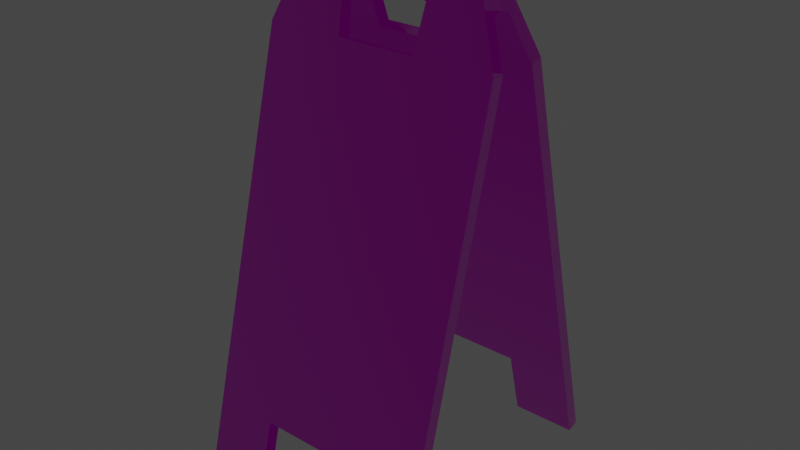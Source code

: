 # Source: WetFloorSign_01.blend  (saved by Blender 2.83.11; exported with 4.5.12 LTS)
import bpy
from mathutils import Matrix  # noqa: F401  (used for matrix-valued properties, if any)

bpy.ops.wm.read_factory_settings(use_empty=True)
scene = bpy.context.scene
scene.name = 'Scene'

# ---- collections
col_wetfloorsign_01 = bpy.data.collections.new('WetFloorSign_01'); scene.collection.children.link(col_wetfloorsign_01)

# ---- images (referenced by path relative to the original .blend; pixels are not part of the script)
import os
ASSET_DIR = os.environ.get("B2B_ASSET_DIR", "")  # directory of the original .blend (textures are referenced by path, not embedded)
HERE = os.path.dirname(os.path.abspath(__file__))  # packed textures are extracted next to this script under _unpacked/

def load_image(name, relpath, width, height, colorspace="sRGB"):
    """Load a texture the original file referenced (path relative to the .blend, or extracted next to this script)."""
    p = next((c for c in (os.path.join(HERE, relpath), os.path.join(ASSET_DIR, relpath)) if relpath and os.path.exists(c)), "")
    if p:
        img = bpy.data.images.load(p, check_existing=True)
        img.name = name
    else:  # same state as the original file: an image datablock whose file is absent (Cycles renders it pink)
        img = bpy.data.images.new(name, width, height)
        img.source = "FILE"
        img.filepath = "//" + (relpath or name)
    img.colorspace_settings.name = colorspace
    return img
img_wetfloorsign_01_8_bit_occlusionroughnessmetallic_png = load_image('WetFloorSign_01_8-bit_OcclusionRoughnessMetallic.png', 'WetFloorSign_01_Textures/WetFloorSign_01_8-bit_OcclusionRoughnessMetallic.png', 1024, 1024, 'Non-Color')
img_wetfloorsign_01_8_bit_diffuse_png = load_image('WetFloorSign_01_8-bit_Diffuse.png', 'WetFloorSign_01_Textures/WetFloorSign_01_8-bit_Diffuse.png', 1024, 1024, 'sRGB')
img_wetfloorsign_01_8_bit_normal_png = load_image('WetFloorSign_01_8-bit_Normal.png', 'WetFloorSign_01_Textures/WetFloorSign_01_8-bit_Normal.png', 1024, 1024, 'Non-Color')

# ---- materials (node trees are filled in below, after node groups)
mat_wetfloorsign_01 = bpy.data.materials.new('WetFloorSign_01')
mat_wetfloorsign_01.alpha_threshold = 0.0
mat_wetfloorsign_01.roughness = 0.5
mat_wetfloorsign_01.line_color = (0.0, 0.0, 0.0, 1.0)

# ---- node groups
ng_invert_g = bpy.data.node_groups.new('Invert G', 'ShaderNodeTree')
_s = ng_invert_g.interface.new_socket(name='Image', in_out='OUTPUT', socket_type='NodeSocketColor')
_s.default_value = (0.0, 0.0, 0.0, 0.0)
_s = ng_invert_g.interface.new_socket(name='Image', in_out='INPUT', socket_type='NodeSocketColor')
_s.default_value = (0.8, 0.8, 0.8, 1.0)
_N = ng_invert_g.nodes; _L = ng_invert_g.links
n0 = _N.new('ShaderNodeCombineColor'); n0.name = 'Combine RGB'; n0.location = (220, 32)
n1 = _N.new('ShaderNodeInvert'); n1.name = 'Invert'; n1.location = (0, -32)
n2 = _N.new('ShaderNodeSeparateColor'); n2.name = 'Separate RGB.001'; n2.location = (-220, 18)
n3 = _N.new('NodeGroupInput'); n3.name = 'Group Input'; n3.location = (-420, 0)
n4 = _N.new('NodeGroupOutput'); n4.name = 'Group Output'; n4.location = (420, 0)
_L.new(n3.outputs[0], n2.inputs[0])
_L.new(n2.outputs[0], n0.inputs[0])
_L.new(n2.outputs[1], n1.inputs[1])
_L.new(n2.outputs[2], n0.inputs[2])
_L.new(n1.outputs[0], n0.inputs[1])
_L.new(n0.outputs[0], n4.inputs[0])
n4.is_active_output = True

# ---- material node trees
mat_wetfloorsign_01.use_nodes = True; mat_wetfloorsign_01.node_tree.nodes.clear()
_N = mat_wetfloorsign_01.node_tree.nodes; _L = mat_wetfloorsign_01.node_tree.links
n0 = _N.new('ShaderNodeOutputMaterial'); n0.name = 'Material Output'; n0.location = (300, 300)
n1 = _N.new('ShaderNodeGroup'); n1.name = 'Group'; n1.location = (-370, -165)
n1.node_tree = ng_invert_g
n2 = _N.new('ShaderNodeNormalMap'); n2.name = 'Normal Map'; n2.location = (-205, -146)
n3 = _N.new('ShaderNodeSeparateColor'); n3.name = 'Separate RGB'; n3.location = (-295, 69)
n4 = _N.new('ShaderNodeTexImage'); n4.name = 'Image Texture.001'; n4.location = (-676, 105)
n4.image = img_wetfloorsign_01_8_bit_occlusionroughnessmetallic_png
n5 = _N.new('ShaderNodeTexImage'); n5.name = 'Image Texture'; n5.location = (-676, 368)
n5.image = img_wetfloorsign_01_8_bit_diffuse_png
n6 = _N.new('ShaderNodeTexImage'); n6.name = 'Image Texture.002'; n6.location = (-673, -162)
n6.image = img_wetfloorsign_01_8_bit_normal_png
n7 = _N.new('ShaderNodeBsdfPrincipled'); n7.name = 'Principled BSDF'; n7.location = (10, 300)
n7.distribution = 'GGX'
n7.subsurface_method = 'BURLEY'
n7.inputs[3].default_value = 1.45
n7.inputs[27].default_value = (0.0, 0.0, 0.0, 1.0)
n7.inputs[28].default_value = 1.0
_L.new(n7.outputs[0], n0.inputs[0])
_L.new(n4.outputs[0], n3.inputs[0])
_L.new(n1.outputs[0], n2.inputs[1])
_L.new(n2.outputs[0], n7.inputs[5])
_L.new(n6.outputs[0], n1.inputs[0])
_L.new(n3.outputs[1], n7.inputs[2])
_L.new(n3.outputs[2], n7.inputs[1])
_L.new(n5.outputs[0], n7.inputs[0])
n0.is_active_output = True

# ---- world
world_world = bpy.data.worlds.new('World'); scene.world = world_world
world_world.use_nodes = True; world_world.node_tree.nodes.clear()
_N = world_world.node_tree.nodes; _L = world_world.node_tree.links
n0 = _N.new('ShaderNodeOutputWorld'); n0.name = 'World Output'; n0.location = (300, 300)
n1 = _N.new('ShaderNodeBackground'); n1.name = 'Background'; n1.location = (10, 300)
n1.inputs[0].default_value = (0.05088, 0.05088, 0.05088, 1.0)
_L.new(n1.outputs[0], n0.inputs[0])
n0.is_active_output = True
world_world.color = (0.05088, 0.05088, 0.05088)
world_world.use_sun_shadow = False
world_world.sun_shadow_jitter_overblur = 0.0

# ---- meshes
me_mesh = bpy.data.meshes.new('Mesh')
me_mesh.from_pydata([(-30.75, 27.92, 1.15), (-30.75, -27.92, 1.15), (-4.982, 27.92, 100.4), (-4.982, -27.92, 100.4), (-30.75, 12.76, 1.15), (-30.75, -12.76, 1.15), (-4.982, -9.324, 100.4), (-4.982, 9.324, 100.4), (-26.47, 27.92, 17.62), (-26.47, 12.76, 17.62), (-26.47, -12.76, 17.62), (-26.47, -27.92, 17.62), (-0.5168, 20.92, 117.6), (-0.5169, -20.92, 117.6), (-0.5169, -10.61, 117.6), (-0.5168, 10.31, 117.6), (-2.356, 23.79, 110.5), (-2.356, -10.36, 110.5), (-27.88, 27.92, 0.4035), (-27.88, -27.92, 0.4035), (-2.107, 27.92, 99.66), (-2.107, -27.92, 99.66), (-27.88, 12.76, 0.4035), (-27.88, -12.76, 0.4035), (-2.107, -9.324, 99.66), (-2.107, 9.324, 99.66), (-23.6, 27.92, 16.87), (-23.6, 12.76, 16.87), (-23.6, -12.76, 16.87), (-23.6, -27.92, 16.87), (-2.356, -23.79, 110.5), (-2.356, 10.36, 110.5), (0.4722, -10.34, 109.6), (0.4722, -23.87, 109.6), (0.4722, 23.87, 109.6), (0.4722, 10.34, 109.6), (-0.5169, 0.0001493, 117.6), (-1.93, 0.0001497, 111.7), (-2.309, -9.501, 110.7), (-2.309, 8.926, 110.7), (-0.5169, -5.072, 117.6), (-1.93, -7.601, 111.7), (-2.309, -5.7, 111.1), (-1.93, -3.8, 111.7), (-2.309, -1.9, 111.1), (-1.93, 7.14, 111.7), (-2.309, 5.355, 111.1), (-1.93, 3.57, 111.7), (-2.309, 1.785, 111.1), (-0.5169, 4.765, 117.6), (2.606, 9.719, 110.1), (2.606, 9.651, 116.8), (2.606, -0.006755, 110.1), (2.606, -1.297, 116.8), (2.606, 21.12, 116.8), (2.606, -9.953, 116.8), (2.606, -5.349, 110.1), (2.606, -23.56, 110.1), (35.96, -27.92, 1.15), (31.69, -27.92, 17.62), (31.69, -12.76, 17.62), (35.96, -12.76, 1.15), (35.96, 27.92, 1.15), (35.96, 12.76, 1.15), (31.69, 12.76, 17.62), (31.69, 27.92, 17.62), (5.729, -20.92, 117.6), (5.729, -10.61, 117.6), (7.568, -10.36, 110.5), (7.568, -23.79, 110.5), (5.729, 10.31, 117.6), (5.729, 20.92, 117.6), (7.568, 23.79, 110.5), (7.568, 10.36, 110.5), (28.81, -12.76, 16.87), (28.81, -27.92, 16.87), (33.09, -27.92, 0.4036), (33.09, -12.76, 0.4036), (28.81, 12.76, 16.87), (33.09, 12.76, 0.4035), (33.09, 27.92, 0.4036), (28.81, 27.92, 16.87), (7.319, -9.324, 99.66), (4.74, -10.34, 109.6), (4.74, -23.87, 109.6), (7.319, -27.92, 99.66), (7.319, 27.92, 99.66), (4.74, 23.87, 109.6), (4.74, 10.34, 109.6), (7.319, 9.324, 99.66), (10.19, 9.324, 100.4), (10.19, -9.324, 100.4), (10.19, -27.92, 100.4), (10.19, 27.92, 100.4), (2.606, -20.94, 116.8), (2.606, 23.53, 110.1), (2.606, -9.733, 110.1), (7.521, -9.501, 110.7), (7.521, 8.926, 110.7), (5.729, -5.072, 117.6), (7.142, -3.8, 111.7), (7.521, -5.7, 111.1), (7.521, 5.355, 111.1), (7.142, 3.57, 111.7), (5.729, 4.765, 117.6), (5.729, 0.0001493, 117.6), (7.142, 0.0001497, 111.7), (7.521, -1.9, 111.1), (7.142, -7.601, 111.7), (7.521, 1.785, 111.1), (7.142, 7.14, 111.7), (2.606, 5.012, 110.1)], [], [(11, 10, 5, 1), (4, 9, 8, 0), (14, 17, 30, 13), (12, 16, 31, 15), (28, 29, 19, 23), (22, 18, 26, 27), (24, 32, 33, 21), (34, 35, 25, 20), (10, 28, 23, 5), (6, 24, 25, 7), (9, 27, 28, 10), (11, 29, 21, 3), (0, 18, 22, 4), (4, 22, 27, 9), (8, 26, 18, 0), (17, 32, 24, 6), (16, 34, 20, 2), (31, 35, 50), (30, 57, 94, 13), (15, 51, 54, 12), (16, 12, 54, 95), (17, 6, 3, 30), (16, 2, 7, 31), (32, 96, 57, 33), (96, 32, 17), (3, 21, 33, 30), (7, 25, 35, 31), (17, 14, 38), (15, 31, 39), (50, 111, 39, 31), (19, 29, 11, 1), (5, 23, 19, 1), (94, 55, 14, 13), (40, 43, 42), (42, 43, 56), (46, 47, 49), (25, 27, 26, 20), (24, 28, 27, 25), (21, 29, 28, 24), (2, 20, 26, 8), (95, 34, 16), (36, 37, 44, 40), (40, 44, 43), (41, 38, 14, 40), (42, 41, 40), (44, 37, 52, 56), (56, 43, 44), (40, 14, 55, 53), (37, 36, 49, 48), (47, 48, 49), (15, 39, 45, 49), (49, 45, 46), (45, 39, 111), (46, 45, 111), (49, 36, 53), (33, 57, 30), (2, 8, 9, 7), (3, 6, 10, 11), (9, 10, 6, 7), (96, 17, 38, 56), (47, 46, 111), (35, 34, 95, 50), (38, 41, 56), (56, 41, 42), (53, 36, 40), (52, 37, 48, 111), (111, 48, 47), (51, 15, 49, 53), (61, 60, 59, 58), (65, 64, 63, 62), (69, 68, 67, 66), (73, 72, 71, 70), (74, 77, 76, 75), (81, 80, 79, 78), (82, 85, 84, 83), (89, 88, 87, 86), (77, 74, 60, 61), (89, 82, 91, 90), (74, 78, 64, 60), (85, 75, 59, 92), (79, 80, 62, 63), (78, 79, 63, 64), (80, 81, 65, 62), (82, 83, 68, 91), (86, 87, 72, 93), (73, 50, 88), (94, 57, 69, 66), (54, 51, 70, 71), (72, 95, 54, 71), (68, 69, 92, 91), (72, 73, 90, 93), (83, 84, 57, 96), (83, 96, 68), (84, 85, 92, 69), (88, 89, 90, 73), (68, 97, 67), (70, 98, 73), (98, 111, 50, 73), (59, 75, 76, 58), (61, 58, 76, 77), (67, 55, 94, 66), (99, 101, 100), (101, 56, 100), (102, 104, 103), (81, 78, 89, 86), (78, 74, 82, 89), (74, 75, 85, 82), (93, 65, 81, 86), (87, 95, 72), (107, 106, 105, 99), (99, 100, 107), (108, 99, 67, 97), (101, 99, 108), (107, 56, 52, 106), (56, 107, 100), (99, 53, 55, 67), (104, 105, 106, 109), (103, 104, 109), (110, 98, 70, 104), (104, 102, 110), (110, 111, 98), (102, 111, 110), (105, 104, 53), (57, 84, 69), (64, 65, 93, 90), (92, 59, 60, 91), (91, 60, 64, 90), (96, 56, 97, 68), (111, 102, 103), (95, 87, 88, 50), (108, 97, 56), (56, 101, 108), (53, 99, 105), (52, 111, 109, 106), (103, 109, 111), (51, 53, 104, 70)])
me_mesh.polygons.foreach_set('use_smooth', [1, 1, 1, 1, 1, 1, 1, 1, 1, 1, 1, 1, 1, 1, 1, 1, 1, 0, 1, 1, 1, 1, 1, 1, 0, 1, 1, 1, 1, 1, 1, 1, 1, 1, 1, 1, 1, 1, 1, 1, 1, 1, 1, 1, 1, 1, 1, 1, 1, 1, 1, 1, 1, 1, 1, 1, 1, 1, 1, 1, 1, 1, 1, 1, 1, 1, 1, 1, 1, 1, 1, 1, 1, 1, 1, 1, 1, 1, 1, 1, 1, 1, 1, 1, 1, 0, 1, 1, 1, 1, 1, 1, 0, 1, 1, 1, 1, 1, 1, 1, 1, 1, 1, 1, 1, 1, 1, 1, 1, 1, 1, 1, 1, 1, 1, 1, 1, 1, 1, 1, 1, 1, 1, 1, 1, 1, 1, 1, 1, 1, 1, 1, 1, 1, 1, 1])
_k = set([(0, 4), (0, 8), (0, 18), (1, 5), (1, 11), (1, 19), (2, 8), (2, 16), (3, 11), (3, 30), (4, 9), (5, 10), (6, 7), (6, 17), (7, 31), (9, 10), (12, 15), (12, 16), (12, 54), (13, 14), (13, 30), (13, 94), (14, 40), (15, 49), (17, 38), (18, 22), (18, 26), (19, 23), (19, 29), (20, 26), (20, 34), (21, 29), (21, 33), (22, 27), (23, 28), (24, 25), (24, 32), (25, 35), (27, 28), (31, 39), (33, 57), (34, 35), (34, 95), (36, 40), (36, 49), (37, 44), (37, 48), (38, 41), (39, 45), (41, 42), (42, 43), (43, 44), (45, 46), (46, 47), (47, 48), (50, 95), (54, 71), (57, 84), (57, 96), (58, 59), (58, 61), (58, 76), (59, 92), (60, 61), (60, 64), (62, 63), (62, 65), (62, 80), (63, 64), (65, 93), (66, 67), (66, 69), (66, 94), (67, 99), (68, 91), (68, 97), (69, 92), (70, 71), (70, 104), (71, 72), (72, 93), (73, 90), (73, 98), (74, 77), (74, 78), (75, 76), (75, 85), (76, 77), (78, 79), (79, 80), (80, 81), (81, 86), (82, 83), (82, 89), (83, 84), (84, 85), (86, 87), (87, 95), (88, 89), (90, 91), (97, 108), (98, 110), (99, 105), (100, 101), (100, 107), (101, 108), (102, 103), (102, 110), (103, 109), (104, 105), (106, 107), (106, 109)])
me_mesh.attributes.new('sharp_edge', 'BOOLEAN', 'EDGE').data.foreach_set('value', [ (min(e.vertices), max(e.vertices)) in _k for e in me_mesh.edges])
_uv = me_mesh.uv_layers.new(name='UVChannel_1')
_uv.uv.foreach_set('vector', [0.0005009, 0.7223, 0.06899, 0.7223, 0.06899, 0.7992, 0.0005, 0.7992, 0.1844, 0.7992, 0.1844, 0.7223, 0.2528, 0.7223, 0.2528, 0.7992, 0.07872, 0.2557, 0.07986, 0.2885, 0.01914, 0.2886, 0.03212, 0.2557, 0.2212, 0.2557, 0.2342, 0.2886, 0.1735, 0.2886, 0.1733, 0.2557, 0.7079, 0.8157, 0.7079, 0.7472, 0.7848, 0.7472, 0.7848, 0.8157, 0.7848, 0.931, 0.7848, 0.9995, 0.7079, 0.9995, 0.7079, 0.931, 0.3214, 0.8312, 0.275, 0.8266, 0.275, 0.7655, 0.3214, 0.7472, 0.275, 0.9812, 0.275, 0.9201, 0.3214, 0.9155, 0.3214, 0.9995, 0.7338, 0.08963, 0.7338, 0.07621, 0.8107, 0.07616, 0.8107, 0.08958, 0.7997, 0.1234, 0.798, 0.1366, 0.7154, 0.1366, 0.7137, 0.1234, 0.6185, 0.08965, 0.6185, 0.07623, 0.7338, 0.07621, 0.7338, 0.08963, 0.7241, 0.2128, 0.7273, 0.2258, 0.3521, 0.3188, 0.3489, 0.3057, 0.4731, 0.08961, 0.4731, 0.07618, 0.5416, 0.07621, 0.5416, 0.08963, 0.5416, 0.08963, 0.5416, 0.07621, 0.6185, 0.07623, 0.6185, 0.08965, 0.8115, 0.4747, 0.815, 0.4617, 0.8893, 0.4816, 0.8858, 0.4946, 0.8465, 0.1354, 0.8424, 0.1482, 0.798, 0.1366, 0.7997, 0.1234, 0.3891, 0.3617, 0.3934, 0.349, 0.4417, 0.3616, 0.4382, 0.3746, 0.7902, 0.9949, 0.7897, 0.9816, 0.7952, 0.9731, 0.2996, 0.3178, 0.3011, 0.3403, 0.2685, 0.3401, 0.2653, 0.326, 0.5222, 0.1241, 0.5249, 0.1387, 0.4731, 0.1379, 0.4742, 0.1234, 0.3891, 0.3617, 0.3549, 0.3531, 0.3586, 0.339, 0.3909, 0.3392, 0.07986, 0.2885, 0.08453, 0.3358, 0.0005026, 0.3358, 0.01914, 0.2886, 0.2342, 0.2886, 0.2528, 0.3358, 0.1688, 0.3358, 0.1735, 0.2886, 0.275, 0.8266, 0.2651, 0.8294, 0.2651, 0.7669, 0.275, 0.7655, 0.8863, 0.974, 0.8916, 0.9826, 0.891, 0.9959, 0.3489, 0.3057, 0.3521, 0.3188, 0.3036, 0.3306, 0.2996, 0.3178, 0.7137, 0.1234, 0.7154, 0.1366, 0.671, 0.1482, 0.6668, 0.1354, 0.07986, 0.2885, 0.07872, 0.2557, 0.08372, 0.2877, 0.1733, 0.2557, 0.1735, 0.2886, 0.1671, 0.2877, 0.7952, 0.9731, 0.817, 0.9733, 0.7965, 0.9944, 0.7902, 0.9949, 0.8019, 0.2073, 0.7273, 0.2258, 0.7241, 0.2128, 0.7987, 0.1943, 0.8107, 0.08958, 0.8107, 0.07616, 0.8792, 0.07611, 0.8792, 0.08953, 0.6631, 0.1409, 0.6135, 0.1401, 0.6167, 0.1256, 0.6633, 0.1263, 0.1037, 0.2557, 0.1095, 0.2817, 0.1009, 0.2877, 0.8681, 0.9967, 0.8585, 0.9964, 0.866, 0.9738, 0.1509, 0.2877, 0.1428, 0.2817, 0.1483, 0.2557, 0.3214, 0.9155, 0.7079, 0.931, 0.7079, 0.9995, 0.3214, 0.9995, 0.3214, 0.8312, 0.7079, 0.8157, 0.7079, 0.931, 0.3214, 0.9155, 0.3214, 0.7472, 0.7079, 0.7472, 0.7079, 0.8157, 0.3214, 0.8312, 0.4382, 0.3746, 0.4417, 0.3616, 0.815, 0.4617, 0.8115, 0.4747, 0.3909, 0.3392, 0.3934, 0.349, 0.3891, 0.3617, 0.1267, 0.2557, 0.1267, 0.2817, 0.1181, 0.2877, 0.1037, 0.2557, 0.1037, 0.2557, 0.1181, 0.2877, 0.1095, 0.2817, 0.09233, 0.2817, 0.08372, 0.2877, 0.07872, 0.2557, 0.1037, 0.2557, 0.1009, 0.2877, 0.09233, 0.2817, 0.1037, 0.2557, 0.8491, 0.9957, 0.8406, 0.9953, 0.8408, 0.9736, 0.866, 0.9738, 0.866, 0.9738, 0.8585, 0.9964, 0.8491, 0.9957, 0.5917, 0.1252, 0.6167, 0.1256, 0.6135, 0.1401, 0.5744, 0.1394, 0.1267, 0.2817, 0.1267, 0.2557, 0.1483, 0.2557, 0.1347, 0.2877, 0.1428, 0.2817, 0.1347, 0.2877, 0.1483, 0.2557, 0.1733, 0.2557, 0.1671, 0.2877, 0.159, 0.2817, 0.1483, 0.2557, 0.1483, 0.2557, 0.159, 0.2817, 0.1509, 0.2877, 0.8055, 0.9953, 0.7965, 0.9944, 0.817, 0.9733, 0.8146, 0.9962, 0.8055, 0.9953, 0.817, 0.9733, 0.5472, 0.1245, 0.5688, 0.1249, 0.5744, 0.1394, 0.3036, 0.3306, 0.3011, 0.3403, 0.2996, 0.3178, 0.2528, 0.3358, 0.2528, 0.7223, 0.1844, 0.7223, 0.1688, 0.3358, 0.0005026, 0.3358, 0.08453, 0.3358, 0.06899, 0.7223, 0.0005009, 0.7223, 0.1844, 0.7223, 0.06899, 0.7223, 0.08453, 0.3358, 0.1688, 0.3358, 0.8863, 0.974, 0.891, 0.9959, 0.8873, 0.9951, 0.866, 0.9738, 0.8236, 0.996, 0.8146, 0.9962, 0.817, 0.9733, 0.275, 0.9201, 0.275, 0.9812, 0.2651, 0.9797, 0.2651, 0.9173, 0.8873, 0.9951, 0.8776, 0.996, 0.866, 0.9738, 0.866, 0.9738, 0.8776, 0.996, 0.8681, 0.9967, 0.5744, 0.1394, 0.5688, 0.1249, 0.5917, 0.1252, 0.8408, 0.9736, 0.8406, 0.9953, 0.8326, 0.9955, 0.817, 0.9733, 0.817, 0.9733, 0.8326, 0.9955, 0.8236, 0.996, 0.5249, 0.1387, 0.5222, 0.1241, 0.5472, 0.1245, 0.5744, 0.1394, 0.5488, 0.069, 0.4719, 0.069, 0.4719, 0.000506, 0.5488, 0.0005078, 0.4719, 0.2528, 0.4719, 0.1844, 0.5488, 0.1844, 0.5488, 0.2528, 0.03809, 0.01913, 0.03809, 0.07984, 0.00523, 0.07869, 0.005234, 0.0321, 0.03808, 0.1735, 0.03809, 0.2342, 0.005229, 0.2212, 0.005226, 0.1732, 0.7079, 0.6758, 0.7848, 0.6758, 0.7848, 0.7443, 0.7079, 0.7443, 0.7079, 0.492, 0.7848, 0.492, 0.7848, 0.5605, 0.7079, 0.5605, 0.3214, 0.6603, 0.3214, 0.7443, 0.275, 0.726, 0.275, 0.6649, 0.3214, 0.576, 0.275, 0.5714, 0.275, 0.5103, 0.3214, 0.492, 0.5416, 0.09979, 0.6185, 0.09984, 0.6185, 0.1133, 0.5416, 0.1132, 0.6846, 0.01518, 0.6019, 0.01375, 0.6005, 0.0005, 0.6865, 0.001986, 0.6185, 0.09984, 0.7338, 0.09986, 0.7338, 0.1133, 0.6185, 0.1133, 0.3519, 0.3622, 0.7263, 0.4585, 0.7229, 0.4715, 0.3486, 0.3752, 0.8107, 0.09985, 0.8792, 0.09983, 0.8792, 0.1133, 0.8107, 0.1133, 0.7338, 0.09986, 0.8107, 0.09985, 0.8107, 0.1133, 0.7338, 0.1133, 0.8909, 0.2025, 0.8164, 0.2216, 0.8131, 0.2086, 0.8875, 0.1895, 0.6019, 0.01375, 0.5574, 0.02454, 0.5534, 0.01167, 0.6005, 0.0005, 0.4419, 0.3175, 0.3935, 0.3295, 0.3894, 0.3167, 0.4386, 0.3045, 0.7907, 0.9511, 0.7952, 0.9731, 0.7899, 0.9644, 0.2685, 0.3401, 0.3011, 0.3403, 0.2994, 0.3627, 0.2651, 0.3542, 0.4731, 0.1379, 0.5249, 0.1387, 0.5217, 0.1532, 0.4738, 0.1524, 0.3894, 0.3167, 0.3909, 0.3392, 0.3586, 0.339, 0.3551, 0.3249, 0.03809, 0.07984, 0.03809, 0.01913, 0.08533, 0.0005, 0.08533, 0.08454, 0.03809, 0.2342, 0.03808, 0.1735, 0.08532, 0.1688, 0.08532, 0.2528, 0.275, 0.6649, 0.275, 0.726, 0.2651, 0.7246, 0.2651, 0.6621, 0.8918, 0.9656, 0.8863, 0.974, 0.8914, 0.9523, 0.3035, 0.3499, 0.3519, 0.3622, 0.3486, 0.3752, 0.2994, 0.3627, 0.7287, 0.02751, 0.6846, 0.01518, 0.6865, 0.001986, 0.7331, 0.01479, 0.03809, 0.07984, 0.03724, 0.08369, 0.00523, 0.07869, 0.005226, 0.1732, 0.03724, 0.167, 0.03808, 0.1735, 0.7969, 0.9518, 0.817, 0.9733, 0.7952, 0.9731, 0.7907, 0.9511, 0.7229, 0.4715, 0.7263, 0.4585, 0.8007, 0.4776, 0.7974, 0.4906, 0.5416, 0.1132, 0.4731, 0.1132, 0.4731, 0.09974, 0.5416, 0.09979, 0.6163, 0.1547, 0.6135, 0.1401, 0.6631, 0.1409, 0.6628, 0.1554, 0.005244, 0.1037, 0.03724, 0.1009, 0.03123, 0.1095, 0.8686, 0.951, 0.866, 0.9738, 0.859, 0.951, 0.03724, 0.1509, 0.005243, 0.1482, 0.03123, 0.1428, 0.7079, 0.492, 0.7079, 0.5605, 0.3214, 0.576, 0.3214, 0.492, 0.7079, 0.5605, 0.7079, 0.6758, 0.3214, 0.6603, 0.3214, 0.576, 0.7079, 0.6758, 0.7079, 0.7443, 0.3214, 0.7443, 0.3214, 0.6603, 0.4386, 0.3045, 0.8131, 0.2086, 0.8164, 0.2216, 0.4419, 0.3175, 0.3935, 0.3295, 0.3909, 0.3392, 0.3894, 0.3167, 0.03722, 0.1181, 0.03122, 0.1267, 0.005248, 0.1267, 0.005244, 0.1037, 0.005244, 0.1037, 0.03123, 0.1095, 0.03722, 0.1181, 0.03124, 0.09229, 0.005244, 0.1037, 0.00523, 0.07869, 0.03724, 0.08369, 0.03724, 0.1009, 0.005244, 0.1037, 0.03124, 0.09229, 0.8496, 0.9516, 0.866, 0.9738, 0.8408, 0.9736, 0.841, 0.9518, 0.866, 0.9738, 0.8496, 0.9516, 0.859, 0.951, 0.5912, 0.1543, 0.5744, 0.1394, 0.6135, 0.1401, 0.6163, 0.1547, 0.005243, 0.1482, 0.005248, 0.1267, 0.03122, 0.1267, 0.03721, 0.1347, 0.03123, 0.1428, 0.005243, 0.1482, 0.03721, 0.1347, 0.03123, 0.1589, 0.03724, 0.167, 0.005226, 0.1732, 0.005243, 0.1482, 0.005243, 0.1482, 0.03724, 0.1509, 0.03123, 0.1589, 0.806, 0.951, 0.817, 0.9733, 0.7969, 0.9518, 0.8151, 0.9504, 0.817, 0.9733, 0.806, 0.951, 0.5683, 0.1539, 0.5468, 0.1536, 0.5744, 0.1394, 0.3011, 0.3403, 0.3035, 0.3499, 0.2994, 0.3627, 0.4719, 0.1844, 0.4719, 0.2528, 0.08532, 0.2528, 0.08532, 0.1688, 0.08533, 0.0005, 0.4719, 0.000506, 0.4719, 0.069, 0.08533, 0.08454, 0.08533, 0.08454, 0.4719, 0.069, 0.4719, 0.1844, 0.08532, 0.1688, 0.8863, 0.974, 0.866, 0.9738, 0.8877, 0.953, 0.8914, 0.9523, 0.817, 0.9733, 0.8151, 0.9504, 0.8241, 0.9507, 0.2651, 0.5118, 0.275, 0.5103, 0.275, 0.5714, 0.2651, 0.5742, 0.8781, 0.9519, 0.8877, 0.953, 0.866, 0.9738, 0.866, 0.9738, 0.8686, 0.951, 0.8781, 0.9519, 0.5744, 0.1394, 0.5912, 0.1543, 0.5683, 0.1539, 0.8408, 0.9736, 0.817, 0.9733, 0.833, 0.9514, 0.841, 0.9518, 0.8241, 0.9507, 0.833, 0.9514, 0.817, 0.9733, 0.5249, 0.1387, 0.5744, 0.1394, 0.5468, 0.1536, 0.5217, 0.1532])
me_mesh.materials.append(mat_wetfloorsign_01)
me_mesh.use_remesh_fix_poles = True
me_mesh.use_remesh_preserve_attributes = False
me_mesh.use_mirror_vertex_groups = False
me_mesh.update()
me_mesh.normals_split_custom_set([tuple(v) for v in zip(*[iter([-0.9679, 1.622e-07, 0.2513, -0.9679, 1.726e-07, 0.2513, -0.9679, 1.553e-07, 0.2513, -0.9679, 1.553e-07, 0.2513, -0.9679, 2.367e-07, 0.2513, -0.9679, 2.575e-07, 0.2513, -0.9679, 2.875e-07, 0.2513, -0.9679, 2.367e-07, 0.2513, -0.9687, 0.008203, 0.248, -0.9676, -0.0001116, 0.2523, -0.9677, 1.661e-07, 0.2519, -0.9675, 1.768e-07, 0.253, -0.9675, 4.364e-08, 0.253, -0.9677, 5.897e-08, 0.2519, -0.9676, 6.853e-05, 0.2524, -0.9686, -0.008081, 0.2484, 0.9679, -2.811e-07, -0.2513, 0.9679, -2.621e-07, -0.2513, 0.9679, -3.551e-07, -0.2513, 0.9679, -3.551e-07, -0.2513, 0.9679, -2.367e-07, -0.2513, 0.9679, -2.367e-07, -0.2513, 0.9679, -2.029e-07, -0.2513, 0.9679, -2.417e-07, -0.2513, 0.9679, -2.243e-07, -0.2513, 0.6726, -1.212e-07, -0.74, 0.7584, -1.365e-07, -0.6518, 0.9679, -1.711e-07, -0.2513, 0.7604, 2.439e-05, -0.6495, 0.6719, -5.756e-06, -0.7406, 0.9679, -1.892e-07, -0.2513, 0.9679, -1.236e-07, -0.2513, -0.1777, 0.7071, -0.6844, -0.1777, 0.7071, -0.6844, -0.1777, 0.7071, -0.6844, -0.1777, 0.7071, -0.6844, 0.1862, 0.6713, 0.7174, 0.1862, 0.6713, 0.7174, 0.1862, -0.6713, 0.7174, 0.1862, -0.6713, 0.7174, -0.1777, -0.7071, -0.6844, -0.1777, -0.7071, -0.6844, -0.1777, 0.7071, -0.6844, -0.1777, 0.7071, -0.6844, 0.0, -1.0, -4.505e-08, 0.0, -1.0, -4.505e-08, 0.04695, -0.9824, 0.1808, 0.04695, -0.9824, 0.1808, -0.2513, 2.119e-07, -0.9679, -0.2513, 2.119e-07, -0.9679, -0.1777, -0.7071, -0.6844, -0.1777, -0.7071, -0.6844, -0.1777, -0.7071, -0.6844, -0.1777, -0.7071, -0.6844, -0.1777, -0.7071, -0.6844, -0.1777, -0.7071, -0.6844, -1.512e-07, 1.0, 7.469e-08, -1.512e-07, 1.0, 7.469e-08, 3.249e-07, 1.0, -1.51e-07, 3.249e-07, 1.0, -1.51e-07, 0.02478, 0.9951, 0.09543, 0.02478, 0.9951, 0.09543, 0.1862, 0.6713, 0.7174, 0.1862, 0.6713, 0.7174, 0.07702, 0.9334, 0.3504, 0.08455, 0.9393, 0.3325, 0.04694, 0.9824, 0.1808, 0.04694, 0.9824, 0.1808, -0.1545, -0.8774, -0.4541, -0.1545, -0.8774, -0.4541, -0.1545, -0.8774, -0.4541, 0.08495, -0.9317, 0.3531, 7.066e-08, -0.9367, 0.3501, 2.081e-07, -0.9323, 0.3618, 0.07935, -0.9293, 0.3607, 0.2375, 1.643e-07, 0.9714, -1.094e-06, 2.667e-07, 1.0, 3.56e-07, 1.296e-08, 1.0, 0.2375, -2.182e-08, 0.9714, 0.07702, 0.9334, 0.3504, 0.06017, 0.9346, 0.3505, 5.031e-07, 0.9363, 0.3511, 5.077e-07, 0.9384, 0.3454, -0.9676, -0.0001116, 0.2523, -0.9679, 1.747e-07, 0.2513, -0.9679, 1.65e-07, 0.2513, -0.9677, 1.661e-07, 0.2519, -0.9677, 5.897e-08, 0.2519, -0.9679, 2.217e-07, 0.2513, -0.9679, 2.018e-07, 0.2513, -0.9676, 6.853e-05, 0.2524, 0.6726, -1.212e-07, -0.74, 0.217, -3.988e-08, -0.9762, 0.217, -3.988e-08, -0.9762, 0.7584, -1.365e-07, -0.6518, -0.1519, 0.882, -0.4461, -0.1519, 0.882, -0.4461, -0.1519, 0.882, -0.4461, 0.04695, -0.9824, 0.1808, 0.04695, -0.9824, 0.1808, 0.07967, -0.9447, 0.3181, 0.08495, -0.9317, 0.3531, 0.1862, -0.6713, 0.7174, 0.1862, -0.6713, 0.7174, 0.02478, -0.9951, 0.09543, 0.02478, -0.9951, 0.09543, -0.9676, -0.0001116, 0.2523, -0.9687, 0.008203, 0.248, -0.9687, 0.007649, 0.2482, -0.9686, -0.008081, 0.2484, -0.9676, 6.853e-05, 0.2524, -0.9687, -0.008215, 0.2482, -1.238e-06, -0.03108, -0.9995, -2.549e-07, -0.05657, -0.9984, -0.2347, -0.1681, -0.9574, -0.1227, -0.03085, -0.992, 0.0, -1.0, 0.0, 0.0, -1.0, -4.505e-08, 0.0, -1.0, -4.505e-08, 0.0, -1.0, 0.0, -0.1777, 0.7071, -0.6844, -0.1777, 0.7071, -0.6844, -0.2513, 3.39e-07, -0.9679, -0.2513, 3.39e-07, -0.9679, 1.518e-06, 2.689e-09, 1.0, 4.639e-07, -3.104e-07, 1.0, 0.2375, -2.694e-07, 0.9714, 0.2375, -3.657e-08, 0.9714, -0.9681, 0.008788, 0.2505, -0.9733, -0.02258, 0.2285, -0.9631, -0.005115, 0.2689, -0.2082, -0.0119, -0.978, -0.35, -0.06808, -0.9343, 1.839e-08, 0.05459, -0.9985, -0.9632, 0.005019, 0.2689, -0.9732, 0.02298, 0.2287, -0.968, -0.009806, 0.2507, 0.9679, -1.892e-07, -0.2513, 0.9679, -2.417e-07, -0.2513, 0.9679, -2.029e-07, -0.2513, 0.9679, -1.236e-07, -0.2513, 0.9679, -2.243e-07, -0.2513, 0.9679, -2.811e-07, -0.2513, 0.9679, -2.417e-07, -0.2513, 0.9679, -1.892e-07, -0.2513, 0.9679, -1.711e-07, -0.2513, 0.9679, -2.621e-07, -0.2513, 0.9679, -2.811e-07, -0.2513, 0.9679, -2.243e-07, -0.2513, 0.04694, 0.9824, 0.1808, 0.04694, 0.9824, 0.1808, -1.512e-07, 1.0, 7.469e-08, -1.512e-07, 1.0, 7.469e-08, 5.077e-07, 0.9384, 0.3454, 0.08455, 0.9393, 0.3325, 0.07702, 0.9334, 0.3504, -0.9657, -0.001048, 0.2595, -0.9657, -0.00121, 0.2595, -0.97, -0.02238, 0.2419, -0.9681, 0.008788, 0.2505, -0.9681, 0.008788, 0.2505, -0.97, -0.02238, 0.2419, -0.9733, -0.02258, 0.2285, -0.9663, -0.03102, 0.2557, -0.9687, 0.007649, 0.2482, -0.9687, 0.008203, 0.248, -0.9681, 0.008788, 0.2505, -0.9631, -0.005115, 0.2689, -0.9663, -0.03102, 0.2557, -0.9681, 0.008788, 0.2505, -0.297, -0.03983, -0.9541, -0.24, -0.002914, -0.9708, -6.081e-07, -0.002707, -1.0, 1.839e-08, 0.05459, -0.9985, 1.839e-08, 0.05459, -0.9985, -0.35, -0.06808, -0.9343, -0.297, -0.03983, -0.9541, 0.2375, -4.526e-07, 0.9714, 0.2375, -2.694e-07, 0.9714, 4.639e-07, -3.104e-07, 1.0, 6.738e-07, -5.447e-08, 1.0, -0.9657, -0.00121, 0.2595, -0.9657, -0.001048, 0.2595, -0.968, -0.009806, 0.2507, -0.9701, 0.02505, 0.2416, -0.9732, 0.02298, 0.2287, -0.9701, 0.02505, 0.2416, -0.968, -0.009806, 0.2507, -0.9686, -0.008081, 0.2484, -0.9687, -0.008215, 0.2482, -0.966, 0.0344, 0.2562, -0.968, -0.009806, 0.2507, -0.968, -0.009806, 0.2507, -0.966, 0.0344, 0.2562, -0.9632, 0.005019, 0.2689, -0.4027, -0.191, -0.8952, -0.2347, -0.1681, -0.9574, -2.549e-07, -0.05657, -0.9984, -0.2081, 0.01223, -0.978, -0.4027, -0.191, -0.8952, -2.549e-07, -0.05657, -0.9984, 0.2375, 3.347e-07, 0.9714, 0.2375, -4.563e-08, 0.9714, 6.738e-07, -5.447e-08, 1.0, 0.07967, -0.9447, 0.3181, 7.066e-08, -0.9367, 0.3501, 0.08495, -0.9317, 0.3531, -0.9679, 2.217e-07, 0.2513, -0.9679, 2.875e-07, 0.2513, -0.9679, 2.575e-07, 0.2513, -0.9679, 2.018e-07, 0.2513, -0.9679, 1.65e-07, 0.2513, -0.9679, 1.747e-07, 0.2513, -0.9679, 1.726e-07, 0.2513, -0.9679, 1.622e-07, 0.2513, -0.9679, 2.575e-07, 0.2513, -0.9679, 1.726e-07, 0.2513, -0.9679, 1.747e-07, 0.2513, -0.9679, 2.018e-07, 0.2513, 5.758e-07, 0.03643, -0.9993, -0.1259, 0.03614, -0.9914, -0.2345, 0.1607, -0.9587, 1.839e-08, 0.05459, -0.9985, -0.3484, 0.0676, -0.9349, -0.2081, 0.01223, -0.978, -2.549e-07, -0.05657, -0.9984, 0.6719, 1.483e-06, -0.7406, 0.7603, -4.214e-05, -0.6495, 0.217, -3.192e-08, -0.9762, 0.217, -3.192e-08, -0.9762, -0.2345, 0.1607, -0.9587, -0.4061, 0.1881, -0.8943, 1.839e-08, 0.05459, -0.9985, 1.839e-08, 0.05459, -0.9985, -0.4061, 0.1881, -0.8943, -0.2082, -0.0119, -0.978, 6.738e-07, -5.447e-08, 1.0, 0.2375, -4.563e-08, 0.9714, 0.2375, -4.526e-07, 0.9714, -6.081e-07, -0.002707, -1.0, -0.24, -0.002914, -0.9708, -0.2984, 0.04631, -0.9533, -2.549e-07, -0.05657, -0.9984, -2.549e-07, -0.05657, -0.9984, -0.2984, 0.04631, -0.9533, -0.3484, 0.0676, -0.9349, -1.094e-06, 2.667e-07, 1.0, 0.2375, 1.643e-07, 0.9714, 0.2375, 3.347e-07, 0.9714, 6.738e-07, -5.447e-08, 1.0, 0.9679, 0.0, 0.2513, 0.9679, -7.089e-08, 0.2513, 0.9679, -4.229e-08, 0.2513, 0.9679, 0.0, 0.2513, 0.9679, -4.229e-08, 0.2513, 0.9679, -7.09e-08, 0.2513, 0.9679, 0.0, 0.2513, 0.9679, 0.0, 0.2513, 0.9677, -1.184e-07, 0.2519, 0.9676, -0.0001118, 0.2523, 0.9687, 0.008203, 0.248, 0.9675, -8.84e-08, 0.253, 0.9676, 6.823e-05, 0.2524, 0.9677, -2.408e-07, 0.2519, 0.9675, -2.618e-07, 0.253, 0.9686, -0.008081, 0.2484, -0.9679, 7.882e-08, -0.2513, -0.9679, 0.0, -0.2513, -0.9679, 0.0, -0.2513, -0.9679, 8.458e-08, -0.2513, -0.9679, 2.621e-07, -0.2513, -0.9679, 3.551e-07, -0.2513, -0.9679, 3.551e-07, -0.2513, -0.9679, 1.972e-07, -0.2513, -0.9679, 1.23e-07, -0.2513, -0.9679, 1.561e-07, -0.2513, -0.7584, -2.473e-05, -0.6518, -0.6726, 6.08e-06, -0.74, -0.9679, 1.525e-07, -0.2513, -0.6719, 1.533e-07, -0.7406, -0.7603, 1.759e-07, -0.6495, -0.9679, 1.96e-07, -0.2513, 0.1777, 0.7071, -0.6844, 0.1777, 0.7071, -0.6844, 0.1777, 0.7071, -0.6844, 0.1777, 0.7071, -0.6844, -0.1862, -0.6713, 0.7174, -0.1862, 0.6713, 0.7174, -0.1862, 0.6713, 0.7174, -0.1862, -0.6713, 0.7174, 0.1777, 0.7071, -0.6844, 0.1777, -0.7071, -0.6844, 0.1777, -0.7071, -0.6844, 0.1777, 0.7071, -0.6844, -0.04695, -0.9824, 0.1808, -3.361e-07, -1.0, 0.0, -3.361e-07, -1.0, 0.0, -0.04695, -0.9824, 0.1808, 0.1777, -0.7071, -0.6844, 0.2513, 3.814e-07, -0.9679, 0.2513, 3.814e-07, -0.9679, 0.1777, -0.7071, -0.6844, 0.1777, -0.7071, -0.6844, 0.1777, -0.7071, -0.6844, 0.1777, -0.7071, -0.6844, 0.1777, -0.7071, -0.6844, 3.249e-07, 1.0, 1.51e-07, 6.412e-07, 1.0, 3.158e-07, 6.412e-07, 1.0, 3.158e-07, 3.249e-07, 1.0, 1.51e-07, -0.1862, 0.6713, 0.7174, -0.02478, 0.9951, 0.09543, -0.02478, 0.9951, 0.09543, -0.1862, 0.6713, 0.7174, -0.04694, 0.9824, 0.1808, -0.08455, 0.9393, 0.3325, -0.07702, 0.9334, 0.3504, -0.04694, 0.9824, 0.1808, 0.1545, -0.8774, -0.4541, 0.1545, -0.8774, -0.4541, 0.1545, -0.8774, -0.4541, 2.081e-07, -0.9323, 0.3618, 7.066e-08, -0.9367, 0.3501, -0.08496, -0.9317, 0.3531, -0.07935, -0.9293, 0.3607, 3.56e-07, 1.296e-08, 1.0, -1.094e-06, 2.667e-07, 1.0, -0.2375, 2.423e-07, 0.9714, -0.2375, 4.701e-08, 0.9714, -0.07702, 0.9334, 0.3504, 5.077e-07, 0.9384, 0.3454, 5.031e-07, 0.9363, 0.3511, -0.06017, 0.9346, 0.3505, 0.9676, -0.0001118, 0.2523, 0.9677, -1.184e-07, 0.2519, 0.9679, -1.071e-07, 0.2513, 0.9679, -1.168e-07, 0.2513, 0.9677, -2.408e-07, 0.2519, 0.9676, 6.823e-05, 0.2524, 0.9679, -1.459e-07, 0.2513, 0.9679, -1.465e-07, 0.2513, -0.6726, 1.64e-05, -0.74, -0.7584, -3.498e-05, -0.6518, -0.217, 2.393e-08, -0.9762, -0.217, 2.393e-08, -0.9762, 0.1519, 0.882, -0.4461, 0.1519, 0.882, -0.4461, 0.1519, 0.882, -0.4461, -0.07967, -0.9447, 0.3181, -0.04695, -0.9824, 0.1808, -0.04695, -0.9824, 0.1808, -0.08496, -0.9317, 0.3531, -0.02478, -0.9951, 0.09543, -0.1862, -0.6713, 0.7174, -0.1862, -0.6713, 0.7174, -0.02478, -0.9951, 0.09543, 0.9676, -0.0001118, 0.2523, 0.9687, 0.007649, 0.2482, 0.9687, 0.008203, 0.248, 0.9686, -0.008081, 0.2484, 0.9687, -0.008215, 0.2482, 0.9676, 6.823e-05, 0.2524, 0.2347, -0.1681, -0.9574, -2.549e-07, -0.05657, -0.9984, -1.238e-06, -0.03108, -0.9995, 0.1227, -0.03085, -0.992, -3.361e-07, -1.0, 0.0, -3.361e-07, -1.0, 0.0, -6.498e-07, -1.0, 0.0, -6.498e-07, -1.0, 0.0, 0.1777, 0.7071, -0.6844, 0.2513, 5.933e-07, -0.9679, 0.2513, 5.933e-07, -0.9679, 0.1777, 0.7071, -0.6844, -0.2375, -1.949e-07, 0.9714, 4.639e-07, -3.104e-07, 1.0, 1.518e-06, 2.689e-09, 1.0, -0.2375, 4.18e-08, 0.9714, 0.9681, 0.008787, 0.2505, 0.9631, -0.005116, 0.2689, 0.9733, -0.02258, 0.2285, 0.2082, -0.0119, -0.978, 1.839e-08, 0.05459, -0.9985, 0.35, -0.06808, -0.9343, 0.9632, 0.005018, 0.2689, 0.968, -0.009807, 0.2507, 0.9732, 0.02298, 0.2287, -0.9679, 2.621e-07, -0.2513, -0.9679, 1.972e-07, -0.2513, -0.9679, 1.525e-07, -0.2513, -0.9679, 1.96e-07, -0.2513, -0.9679, 1.972e-07, -0.2513, -0.9679, 7.882e-08, -0.2513, -0.9679, 1.23e-07, -0.2513, -0.9679, 1.525e-07, -0.2513, -0.9679, 7.882e-08, -0.2513, -0.9679, 8.458e-08, -0.2513, -0.9679, 1.561e-07, -0.2513, -0.9679, 1.23e-07, -0.2513, -0.04694, 0.9824, 0.1808, 6.412e-07, 1.0, 3.158e-07, 6.412e-07, 1.0, 3.158e-07, -0.04694, 0.9824, 0.1808, -0.08455, 0.9393, 0.3325, 5.077e-07, 0.9384, 0.3454, -0.07702, 0.9334, 0.3504, 0.97, -0.02238, 0.2419, 0.9657, -0.00121, 0.2595, 0.9657, -0.001048, 0.2595, 0.9681, 0.008787, 0.2505, 0.9681, 0.008787, 0.2505, 0.9733, -0.02258, 0.2285, 0.97, -0.02238, 0.2419, 0.9663, -0.03102, 0.2557, 0.9681, 0.008787, 0.2505, 0.9687, 0.008203, 0.248, 0.9687, 0.007649, 0.2482, 0.9631, -0.005116, 0.2689, 0.9681, 0.008787, 0.2505, 0.9663, -0.03102, 0.2557, 0.297, -0.03983, -0.9541, 1.839e-08, 0.05459, -0.9985, -6.081e-07, -0.002707, -1.0, 0.24, -0.002914, -0.9708, 1.839e-08, 0.05459, -0.9985, 0.297, -0.03983, -0.9541, 0.35, -0.06808, -0.9343, -0.2375, -3.758e-07, 0.9714, 6.738e-07, -5.447e-08, 1.0, 4.639e-07, -3.104e-07, 1.0, -0.2375, -1.949e-07, 0.9714, 0.968, -0.009807, 0.2507, 0.9657, -0.001048, 0.2595, 0.9657, -0.00121, 0.2595, 0.9701, 0.02505, 0.2416, 0.9732, 0.02298, 0.2287, 0.968, -0.009807, 0.2507, 0.9701, 0.02505, 0.2416, 0.966, 0.0344, 0.2562, 0.9687, -0.008215, 0.2482, 0.9686, -0.008081, 0.2484, 0.968, -0.009807, 0.2507, 0.968, -0.009807, 0.2507, 0.9632, 0.005018, 0.2689, 0.966, 0.0344, 0.2562, 0.4027, -0.191, -0.8952, -2.549e-07, -0.05657, -0.9984, 0.2347, -0.1681, -0.9574, 0.2081, 0.01223, -0.978, -2.549e-07, -0.05657, -0.9984, 0.4027, -0.191, -0.8952, -0.2375, 2.21e-08, 0.9714, -0.2375, 4.18e-07, 0.9714, 6.738e-07, -5.447e-08, 1.0, 7.066e-08, -0.9367, 0.3501, -0.07967, -0.9447, 0.3181, -0.08496, -0.9317, 0.3531, 0.9679, -7.09e-08, 0.2513, 0.9679, -4.229e-08, 0.2513, 0.9679, -1.465e-07, 0.2513, 0.9679, -1.459e-07, 0.2513, 0.9679, -1.071e-07, 0.2513, 0.9679, -4.229e-08, 0.2513, 0.9679, -7.089e-08, 0.2513, 0.9679, -1.168e-07, 0.2513, 0.9679, -1.168e-07, 0.2513, 0.9679, -7.089e-08, 0.2513, 0.9679, -7.09e-08, 0.2513, 0.9679, -1.459e-07, 0.2513, 5.758e-07, 0.03643, -0.9993, 1.839e-08, 0.05459, -0.9985, 0.2345, 0.1607, -0.9587, 0.1259, 0.03614, -0.9914, -2.549e-07, -0.05657, -0.9984, 0.2081, 0.01223, -0.978, 0.3484, 0.0676, -0.9349, -0.217, 3.99e-08, -0.9762, -0.7603, 1.759e-07, -0.6495, -0.6719, 1.533e-07, -0.7406, -0.217, 3.99e-08, -0.9762, 0.4061, 0.1881, -0.8943, 0.2345, 0.1607, -0.9587, 1.839e-08, 0.05459, -0.9985, 1.839e-08, 0.05459, -0.9985, 0.2082, -0.0119, -0.978, 0.4061, 0.1881, -0.8943, 6.738e-07, -5.447e-08, 1.0, -0.2375, -3.758e-07, 0.9714, -0.2375, 2.21e-08, 0.9714, -6.081e-07, -0.002707, -1.0, -2.549e-07, -0.05657, -0.9984, 0.2984, 0.04631, -0.9533, 0.24, -0.002914, -0.9708, 0.3484, 0.0676, -0.9349, 0.2984, 0.04631, -0.9533, -2.549e-07, -0.05657, -0.9984, -1.094e-06, 2.667e-07, 1.0, 6.738e-07, -5.447e-08, 1.0, -0.2375, 4.18e-07, 0.9714, -0.2375, 2.423e-07, 0.9714])] * 3)])

# ---- objects
ob_sign_low = bpy.data.objects.new('Sign_low', me_mesh)

# ---- transforms, parenting, visibility, modifiers, constraints
ob_sign_low.location = (0.0, 0.0, 0.0)
ob_sign_low.rotation_euler = (-4.371e-08, -0.0, 1.571)
ob_sign_low.scale = (0.005374, 0.005374, 0.005374)
ob_sign_low.color = (0.8, 0.8, 0.8, 1.0)
ob_sign_low.lineart.crease_threshold = 0.0

# ---- collection membership
col_wetfloorsign_01.objects.link(ob_sign_low)

# ---- scene / render settings (as saved in the file)
scene.frame_start = 1; scene.frame_end = 250; scene.frame_set(1)
scene.render.engine = 'CYCLES'
scene.render.fps = 30
scene.cycles.use_denoising = False
scene.cycles.samples = 128
scene.cycles.sampling_pattern = 'TABULATED_SOBOL'
scene.cycles.use_adaptive_sampling = False
scene.cycles.use_light_tree = False
scene.view_settings.view_transform = 'Filmic'
bpy.context.view_layer.update()

# ---- added for rendering (the .blend has no active camera and no usable light): camera, sun
cam_auto = bpy.data.cameras.new('AutoCamera')
cam_auto.lens = 50.0
cam_auto.sensor_width = 36.0
cam_auto.clip_end = 1000.0
ob_auto_camera = bpy.data.objects.new('AutoCamera', cam_auto)
scene.collection.objects.link(ob_auto_camera)
ob_auto_camera.location = (0.725513, -0.856611, 0.897351)
ob_auto_camera.rotation_euler = (1.09748, -7.21219e-08, 0.694738)
scene.camera = ob_auto_camera
light_auto_sun = bpy.data.lights.new('AutoSun', 'SUN')
light_auto_sun.energy = 3.0
light_auto_sun.angle = 0.0523599
ob_auto_sun = bpy.data.objects.new('AutoSun', light_auto_sun)
scene.collection.objects.link(ob_auto_sun)
ob_auto_sun.rotation_euler = (0.872665, 0.174533, 0.523599)
bpy.context.view_layer.update()
